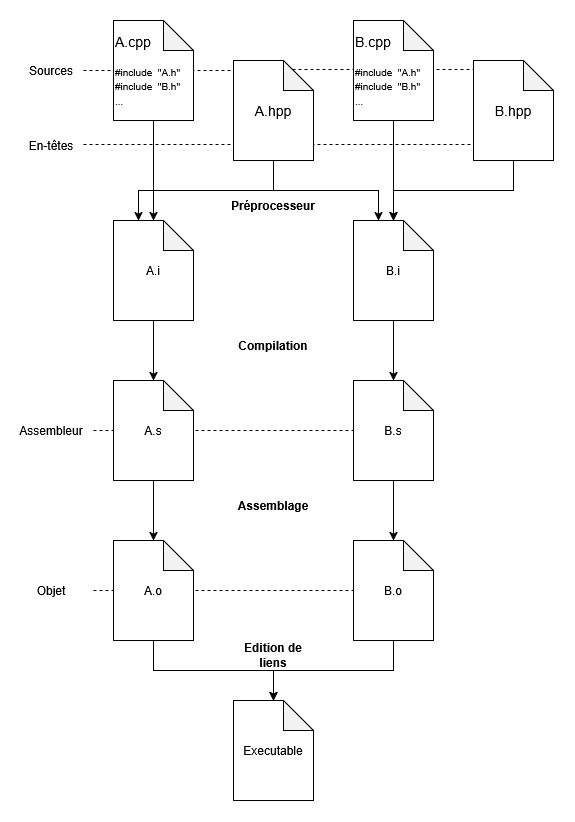

The diagram above was exported from draw.io. Its source (the exported page's mxGraphModel, read from the mxfile embedded in the PNG):
<mxGraphModel dx="1364" dy="785" grid="1" gridSize="10" guides="1" tooltips="1" connect="1" arrows="1" fold="1" page="1" pageScale="1" pageWidth="827" pageHeight="1169" math="0" shadow="0">
  <root>
    <mxCell id="0" />
    <mxCell id="1" parent="0" />
    <mxCell id="ZLIee34zBX5fJx-cRgMl-14" edge="1" parent="1" source="Quh3vTQ0ZoUJdUNJKvMj-1" style="edgeStyle=orthogonalEdgeStyle;rounded=0;orthogonalLoop=1;jettySize=auto;html=1;exitX=0.5;exitY=1;exitDx=0;exitDy=0;exitPerimeter=0;entryX=0.5;entryY=0;entryDx=0;entryDy=0;entryPerimeter=0;" target="ZLIee34zBX5fJx-cRgMl-5">
      <mxGeometry relative="1" as="geometry">
        <mxPoint x="180" y="270" as="targetPoint" />
      </mxGeometry>
    </mxCell>
    <mxCell id="ZLIee34zBX5fJx-cRgMl-4" parent="1" style="shape=note;whiteSpace=wrap;html=1;backgroundOutline=1;darkOpacity=0.05;align=center;" value="&lt;div align=&quot;center&quot;&gt;&lt;font style=&quot;font-size: 14px;&quot;&gt;B.hpp&lt;/font&gt;&lt;/div&gt;" vertex="1">
      <mxGeometry height="100" width="80" x="480" y="120" as="geometry" />
    </mxCell>
    <mxCell id="ZLIee34zBX5fJx-cRgMl-8" parent="1" style="shape=note;whiteSpace=wrap;html=1;backgroundOutline=1;darkOpacity=0.05;" value="B.s" vertex="1">
      <mxGeometry height="100" width="80" x="360" y="440" as="geometry" />
    </mxCell>
    <mxCell id="ZLIee34zBX5fJx-cRgMl-9" edge="1" parent="1" source="ZLIee34zBX5fJx-cRgMl-3" style="edgeStyle=orthogonalEdgeStyle;rounded=0;orthogonalLoop=1;jettySize=auto;html=1;exitX=0.5;exitY=1;exitDx=0;exitDy=0;exitPerimeter=0;entryX=0.5;entryY=0;entryDx=0;entryDy=0;entryPerimeter=0;" target="Quh3vTQ0ZoUJdUNJKvMj-3">
      <mxGeometry relative="1" as="geometry" />
    </mxCell>
    <mxCell id="ZLIee34zBX5fJx-cRgMl-10" edge="1" parent="1" source="ZLIee34zBX5fJx-cRgMl-4" style="edgeStyle=orthogonalEdgeStyle;rounded=0;orthogonalLoop=1;jettySize=auto;html=1;exitX=0.5;exitY=1;exitDx=0;exitDy=0;exitPerimeter=0;entryX=0.5;entryY=0;entryDx=0;entryDy=0;entryPerimeter=0;" target="Quh3vTQ0ZoUJdUNJKvMj-3">
      <mxGeometry relative="1" as="geometry" />
    </mxCell>
    <mxCell id="ZLIee34zBX5fJx-cRgMl-13" edge="1" parent="1" source="ZLIee34zBX5fJx-cRgMl-2" style="edgeStyle=orthogonalEdgeStyle;rounded=0;orthogonalLoop=1;jettySize=auto;html=1;exitX=0.5;exitY=1;exitDx=0;exitDy=0;exitPerimeter=0;entryX=0;entryY=0;entryDx=25;entryDy=0;entryPerimeter=0;" target="Quh3vTQ0ZoUJdUNJKvMj-3">
      <mxGeometry relative="1" as="geometry" />
    </mxCell>
    <mxCell id="ZLIee34zBX5fJx-cRgMl-15" edge="1" parent="1" source="ZLIee34zBX5fJx-cRgMl-1" style="edgeStyle=orthogonalEdgeStyle;rounded=0;orthogonalLoop=1;jettySize=auto;html=1;exitX=0.5;exitY=1;exitDx=0;exitDy=0;exitPerimeter=0;entryX=0.5;entryY=0;entryDx=0;entryDy=0;entryPerimeter=0;" target="Quh3vTQ0ZoUJdUNJKvMj-1">
      <mxGeometry relative="1" as="geometry" />
    </mxCell>
    <mxCell id="ZLIee34zBX5fJx-cRgMl-16" parent="1" style="text;html=1;whiteSpace=wrap;strokeColor=none;fillColor=none;align=center;verticalAlign=middle;rounded=0;" value="&lt;b&gt;Compilation&lt;/b&gt;" vertex="1">
      <mxGeometry height="30" width="60" x="250" y="390" as="geometry" />
    </mxCell>
    <mxCell id="ZLIee34zBX5fJx-cRgMl-17" parent="1" style="text;html=1;whiteSpace=wrap;strokeColor=none;fillColor=none;align=center;verticalAlign=middle;rounded=0;" value="Sources" vertex="1">
      <mxGeometry height="30" width="60" x="28" y="115" as="geometry" />
    </mxCell>
    <mxCell id="ZLIee34zBX5fJx-cRgMl-18" parent="1" style="text;html=1;whiteSpace=wrap;strokeColor=none;fillColor=none;align=center;verticalAlign=middle;rounded=0;" value="En-têtes" vertex="1">
      <mxGeometry height="30" width="60" x="28" y="190" as="geometry" />
    </mxCell>
    <mxCell id="ZLIee34zBX5fJx-cRgMl-22" edge="1" parent="1" style="edgeStyle=orthogonalEdgeStyle;rounded=0;orthogonalLoop=1;jettySize=auto;html=1;entryX=-0.037;entryY=0.84;entryDx=0;entryDy=0;entryPerimeter=0;endArrow=none;endFill=0;dashed=1;" target="ZLIee34zBX5fJx-cRgMl-4">
      <mxGeometry relative="1" as="geometry">
        <mxPoint x="90" y="204" as="sourcePoint" />
        <mxPoint x="405" y="266" as="targetPoint" />
      </mxGeometry>
    </mxCell>
    <mxCell id="ZLIee34zBX5fJx-cRgMl-23" edge="1" parent="1" style="edgeStyle=orthogonalEdgeStyle;rounded=0;orthogonalLoop=1;jettySize=auto;html=1;entryX=0;entryY=0.09;entryDx=0;entryDy=0;entryPerimeter=0;endArrow=none;endFill=0;dashed=1;" target="ZLIee34zBX5fJx-cRgMl-4">
      <mxGeometry relative="1" as="geometry">
        <mxPoint x="90" y="130" as="sourcePoint" />
        <mxPoint x="330" y="160" as="targetPoint" />
      </mxGeometry>
    </mxCell>
    <mxCell id="ZLIee34zBX5fJx-cRgMl-2" parent="1" style="shape=note;whiteSpace=wrap;html=1;backgroundOutline=1;darkOpacity=0.05;" value="&lt;font style=&quot;font-size: 14px;&quot;&gt;A.hpp&lt;/font&gt;" vertex="1">
      <mxGeometry height="100" width="80" x="240" y="120" as="geometry" />
    </mxCell>
    <mxCell id="ZLIee34zBX5fJx-cRgMl-1" parent="1" style="shape=note;whiteSpace=wrap;html=1;backgroundOutline=1;darkOpacity=0.05;align=left;" value="&lt;div align=&quot;left&quot;&gt;&lt;div&gt;&lt;font style=&quot;font-size: 14px;&quot;&gt;A.cpp&lt;/font&gt;&lt;/div&gt;&lt;br&gt;&lt;div&gt;&lt;font style=&quot;font-size: 10px;&quot;&gt;#include&amp;nbsp; &quot;A.h&quot;&lt;/font&gt;&lt;br&gt;&lt;font style=&quot;font-size: 10px;&quot;&gt;#include&amp;nbsp; &quot;B.h&quot;&lt;/font&gt;&lt;br&gt;&lt;font style=&quot;font-size: 10px;&quot;&gt;...&lt;/font&gt;&lt;/div&gt;&lt;/div&gt;" vertex="1">
      <mxGeometry height="100" width="80" x="120" y="80" as="geometry" />
    </mxCell>
    <mxCell id="ZLIee34zBX5fJx-cRgMl-3" parent="1" style="shape=note;whiteSpace=wrap;html=1;backgroundOutline=1;darkOpacity=0.05;align=left;" value="&lt;div align=&quot;left&quot;&gt;&lt;div&gt;&lt;font style=&quot;font-size: 14px;&quot;&gt;B.cpp&lt;/font&gt;&lt;/div&gt;&lt;br&gt;&lt;font style=&quot;font-size: 10px;&quot;&gt;#include&amp;nbsp; &quot;A.h&quot;&lt;br&gt;&lt;/font&gt;&lt;font style=&quot;font-size: 10px;&quot;&gt;#include&amp;nbsp; &quot;B.h&quot;&lt;br&gt;...&lt;/font&gt;&lt;/div&gt;" vertex="1">
      <mxGeometry height="100" width="80" x="360" y="80" as="geometry" />
    </mxCell>
    <mxCell id="ZLIee34zBX5fJx-cRgMl-25" parent="1" style="text;html=1;whiteSpace=wrap;strokeColor=none;fillColor=none;align=center;verticalAlign=middle;rounded=0;" value="Assembleur" vertex="1">
      <mxGeometry height="30" width="60" x="28" y="475" as="geometry" />
    </mxCell>
    <mxCell id="ZLIee34zBX5fJx-cRgMl-26" edge="1" parent="1" style="edgeStyle=orthogonalEdgeStyle;rounded=0;orthogonalLoop=1;jettySize=auto;html=1;entryX=0;entryY=0.5;entryDx=0;entryDy=0;entryPerimeter=0;endArrow=none;endFill=0;dashed=1;" target="ZLIee34zBX5fJx-cRgMl-8">
      <mxGeometry relative="1" as="geometry">
        <mxPoint x="100" y="490" as="sourcePoint" />
        <mxPoint x="307" y="489.5" as="targetPoint" />
      </mxGeometry>
    </mxCell>
    <mxCell id="ZLIee34zBX5fJx-cRgMl-5" parent="1" style="shape=note;whiteSpace=wrap;html=1;backgroundOutline=1;darkOpacity=0.05;" value="&lt;div&gt;A.s&lt;/div&gt;" vertex="1">
      <mxGeometry height="100" width="80" x="120" y="440" as="geometry" />
    </mxCell>
    <mxCell id="ZLIee34zBX5fJx-cRgMl-29" parent="1" style="shape=note;whiteSpace=wrap;html=1;backgroundOutline=1;darkOpacity=0.05;" value="&lt;div&gt;B.o&lt;/div&gt;" vertex="1">
      <mxGeometry height="100" width="80" x="360" y="600" as="geometry" />
    </mxCell>
    <mxCell id="ZLIee34zBX5fJx-cRgMl-30" edge="1" parent="1" source="ZLIee34zBX5fJx-cRgMl-8" style="edgeStyle=orthogonalEdgeStyle;rounded=0;orthogonalLoop=1;jettySize=auto;html=1;exitX=0.5;exitY=1;exitDx=0;exitDy=0;exitPerimeter=0;entryX=0.5;entryY=0;entryDx=0;entryDy=0;entryPerimeter=0;" target="ZLIee34zBX5fJx-cRgMl-29">
      <mxGeometry relative="1" as="geometry" />
    </mxCell>
    <mxCell id="ZLIee34zBX5fJx-cRgMl-31" edge="1" parent="1" source="ZLIee34zBX5fJx-cRgMl-5" style="edgeStyle=orthogonalEdgeStyle;rounded=0;orthogonalLoop=1;jettySize=auto;html=1;exitX=0.5;exitY=1;exitDx=0;exitDy=0;exitPerimeter=0;entryX=0.5;entryY=0;entryDx=0;entryDy=0;entryPerimeter=0;" target="ZLIee34zBX5fJx-cRgMl-28">
      <mxGeometry relative="1" as="geometry" />
    </mxCell>
    <mxCell id="ZLIee34zBX5fJx-cRgMl-32" parent="1" style="text;html=1;whiteSpace=wrap;strokeColor=none;fillColor=none;align=center;verticalAlign=middle;rounded=0;" value="&lt;b&gt;Assemblage&lt;/b&gt;" vertex="1">
      <mxGeometry height="30" width="60" x="250" y="550" as="geometry" />
    </mxCell>
    <mxCell id="ZLIee34zBX5fJx-cRgMl-33" parent="1" style="text;html=1;whiteSpace=wrap;strokeColor=none;fillColor=none;align=center;verticalAlign=middle;rounded=0;" value="Objet" vertex="1">
      <mxGeometry height="30" width="60" x="28" y="635" as="geometry" />
    </mxCell>
    <mxCell id="ZLIee34zBX5fJx-cRgMl-34" edge="1" parent="1" style="edgeStyle=orthogonalEdgeStyle;rounded=0;orthogonalLoop=1;jettySize=auto;html=1;entryX=0;entryY=0.5;entryDx=0;entryDy=0;entryPerimeter=0;endArrow=none;endFill=0;dashed=1;" target="ZLIee34zBX5fJx-cRgMl-29">
      <mxGeometry relative="1" as="geometry">
        <mxPoint x="100" y="650" as="sourcePoint" />
        <mxPoint x="348" y="660" as="targetPoint" />
      </mxGeometry>
    </mxCell>
    <mxCell id="ZLIee34zBX5fJx-cRgMl-28" parent="1" style="shape=note;whiteSpace=wrap;html=1;backgroundOutline=1;darkOpacity=0.05;" value="&lt;div&gt;A.o&lt;/div&gt;" vertex="1">
      <mxGeometry height="100" width="80" x="120" y="600" as="geometry" />
    </mxCell>
    <mxCell id="ZLIee34zBX5fJx-cRgMl-35" parent="1" style="shape=note;whiteSpace=wrap;html=1;backgroundOutline=1;darkOpacity=0.05;" value="Executable" vertex="1">
      <mxGeometry height="100" width="80" x="240" y="760" as="geometry" />
    </mxCell>
    <mxCell id="ZLIee34zBX5fJx-cRgMl-36" edge="1" parent="1" source="ZLIee34zBX5fJx-cRgMl-28" style="edgeStyle=orthogonalEdgeStyle;rounded=0;orthogonalLoop=1;jettySize=auto;html=1;exitX=0.5;exitY=1;exitDx=0;exitDy=0;exitPerimeter=0;entryX=0.5;entryY=0;entryDx=0;entryDy=0;entryPerimeter=0;" target="ZLIee34zBX5fJx-cRgMl-35">
      <mxGeometry relative="1" as="geometry" />
    </mxCell>
    <mxCell id="ZLIee34zBX5fJx-cRgMl-37" edge="1" parent="1" source="ZLIee34zBX5fJx-cRgMl-29" style="edgeStyle=orthogonalEdgeStyle;rounded=0;orthogonalLoop=1;jettySize=auto;html=1;exitX=0.5;exitY=1;exitDx=0;exitDy=0;exitPerimeter=0;entryX=0.5;entryY=0;entryDx=0;entryDy=0;entryPerimeter=0;" target="ZLIee34zBX5fJx-cRgMl-35">
      <mxGeometry relative="1" as="geometry" />
    </mxCell>
    <mxCell id="ZLIee34zBX5fJx-cRgMl-38" parent="1" style="text;html=1;whiteSpace=wrap;strokeColor=none;fillColor=none;align=center;verticalAlign=middle;rounded=0;" value="&lt;b&gt;Edition de liens&lt;/b&gt;" vertex="1">
      <mxGeometry height="30" width="60" x="250" y="700" as="geometry" />
    </mxCell>
    <mxCell id="Quh3vTQ0ZoUJdUNJKvMj-2" edge="1" parent="1" source="ZLIee34zBX5fJx-cRgMl-2" style="edgeStyle=orthogonalEdgeStyle;rounded=0;orthogonalLoop=1;jettySize=auto;html=1;exitX=0.5;exitY=1;exitDx=0;exitDy=0;exitPerimeter=0;entryX=0;entryY=0;entryDx=25;entryDy=0;entryPerimeter=0;" target="Quh3vTQ0ZoUJdUNJKvMj-1" value="">
      <mxGeometry relative="1" as="geometry">
        <mxPoint x="280" y="220" as="sourcePoint" />
        <mxPoint x="145" y="440" as="targetPoint" />
      </mxGeometry>
    </mxCell>
    <mxCell id="Quh3vTQ0ZoUJdUNJKvMj-1" parent="1" style="shape=note;whiteSpace=wrap;html=1;backgroundOutline=1;darkOpacity=0.05;" value="&lt;div&gt;A.i&lt;/div&gt;" vertex="1">
      <mxGeometry height="100" width="80" x="120" y="280" as="geometry" />
    </mxCell>
    <mxCell id="Quh3vTQ0ZoUJdUNJKvMj-3" parent="1" style="shape=note;whiteSpace=wrap;html=1;backgroundOutline=1;darkOpacity=0.05;" value="B.i" vertex="1">
      <mxGeometry height="100" width="80" x="360" y="280" as="geometry" />
    </mxCell>
    <mxCell id="Quh3vTQ0ZoUJdUNJKvMj-4" edge="1" parent="1" source="Quh3vTQ0ZoUJdUNJKvMj-3" style="edgeStyle=orthogonalEdgeStyle;rounded=0;orthogonalLoop=1;jettySize=auto;html=1;exitX=0.5;exitY=1;exitDx=0;exitDy=0;exitPerimeter=0;entryX=0.5;entryY=0;entryDx=0;entryDy=0;entryPerimeter=0;" target="ZLIee34zBX5fJx-cRgMl-8">
      <mxGeometry relative="1" as="geometry" />
    </mxCell>
    <mxCell id="Quh3vTQ0ZoUJdUNJKvMj-5" parent="1" style="text;html=1;whiteSpace=wrap;strokeColor=none;fillColor=none;align=center;verticalAlign=middle;rounded=0;" value="&lt;b&gt;Préprocesseur&lt;/b&gt;" vertex="1">
      <mxGeometry height="30" width="60" x="250" y="250" as="geometry" />
    </mxCell>
  </root>
</mxGraphModel>